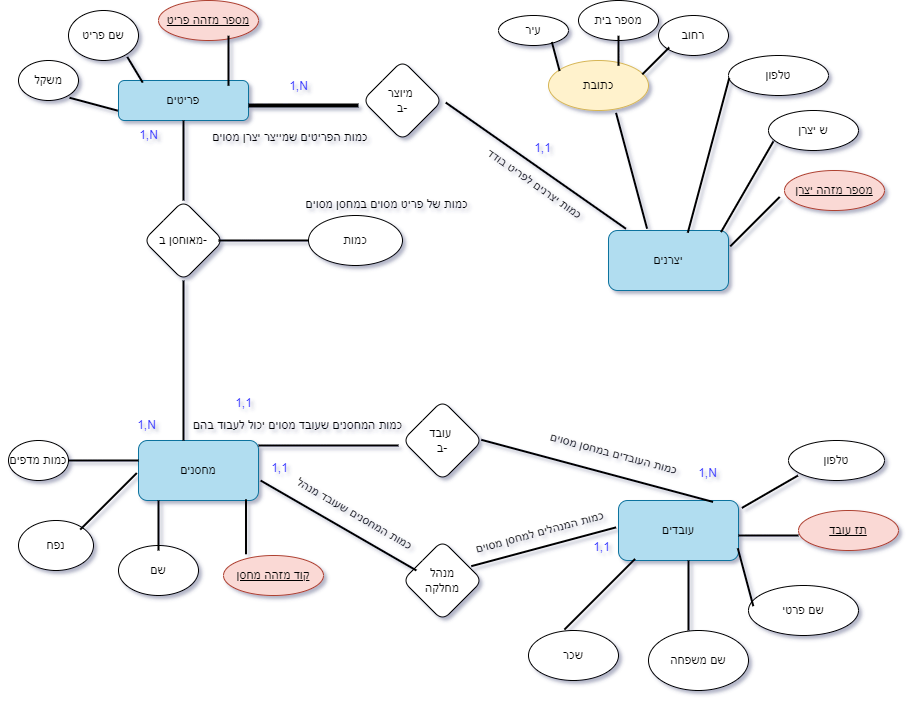

The diagram above was exported from draw.io. Its source (the exported page's mxGraphModel, read from the mxfile embedded in the PNG):
<mxGraphModel dx="1059" dy="573" grid="0" gridSize="10" guides="1" tooltips="1" connect="1" arrows="1" fold="1" page="1" pageScale="1" pageWidth="827" pageHeight="1169" background="#FFFFFF" math="0" shadow="1">
  <root>
    <mxCell id="0" />
    <mxCell id="1" parent="0" />
    <mxCell id="ZJp8wfK_FzLTX4RrDKdS-1" value="פריטים" style="rounded=1;whiteSpace=wrap;html=1;fillColor=#b1ddf0;strokeColor=#10739e;" vertex="1" parent="1">
      <mxGeometry x="130" y="80" width="130" height="40" as="geometry" />
    </mxCell>
    <mxCell id="ZJp8wfK_FzLTX4RrDKdS-3" value="משקל" style="ellipse;whiteSpace=wrap;html=1;rounded=1;" vertex="1" parent="1">
      <mxGeometry x="30" y="60" width="60" height="40" as="geometry" />
    </mxCell>
    <mxCell id="ZJp8wfK_FzLTX4RrDKdS-4" value="שם פריט" style="ellipse;whiteSpace=wrap;html=1;rounded=1;" vertex="1" parent="1">
      <mxGeometry x="80" y="10" width="70" height="50" as="geometry" />
    </mxCell>
    <mxCell id="ZJp8wfK_FzLTX4RrDKdS-6" value="מיוצר&amp;nbsp;&lt;br&gt;ב-" style="rhombus;whiteSpace=wrap;html=1;rounded=1;" vertex="1" parent="1">
      <mxGeometry x="374" y="60" width="80" height="80" as="geometry" />
    </mxCell>
    <mxCell id="ZJp8wfK_FzLTX4RrDKdS-7" value="יצרנים" style="rounded=1;whiteSpace=wrap;html=1;fillColor=#b1ddf0;strokeColor=#10739e;" vertex="1" parent="1">
      <mxGeometry x="620" y="230" width="120" height="60" as="geometry" />
    </mxCell>
    <mxCell id="ZJp8wfK_FzLTX4RrDKdS-8" value="מאוחסן ב-" style="rhombus;whiteSpace=wrap;html=1;rounded=1;" vertex="1" parent="1">
      <mxGeometry x="155" y="200" width="80" height="80" as="geometry" />
    </mxCell>
    <mxCell id="ZJp8wfK_FzLTX4RrDKdS-9" value="מחסנים" style="rounded=1;whiteSpace=wrap;html=1;fillColor=#b1ddf0;strokeColor=#10739e;" vertex="1" parent="1">
      <mxGeometry x="150" y="440" width="120" height="60" as="geometry" />
    </mxCell>
    <mxCell id="ZJp8wfK_FzLTX4RrDKdS-11" value="שם" style="ellipse;whiteSpace=wrap;html=1;rounded=1;" vertex="1" parent="1">
      <mxGeometry x="130" y="545" width="80" height="50" as="geometry" />
    </mxCell>
    <mxCell id="ZJp8wfK_FzLTX4RrDKdS-12" value="כמות מדפים" style="ellipse;whiteSpace=wrap;html=1;rounded=1;" vertex="1" parent="1">
      <mxGeometry x="20" y="440" width="60" height="40" as="geometry" />
    </mxCell>
    <mxCell id="ZJp8wfK_FzLTX4RrDKdS-13" value="נפח" style="ellipse;whiteSpace=wrap;html=1;rounded=1;" vertex="1" parent="1">
      <mxGeometry x="30" y="520" width="75" height="50" as="geometry" />
    </mxCell>
    <mxCell id="ZJp8wfK_FzLTX4RrDKdS-14" value="עובד&amp;nbsp;&lt;br&gt;ב-" style="rhombus;whiteSpace=wrap;html=1;rounded=1;" vertex="1" parent="1">
      <mxGeometry x="414" y="400" width="80" height="80" as="geometry" />
    </mxCell>
    <mxCell id="ZJp8wfK_FzLTX4RrDKdS-15" value="מנהל&lt;br&gt;מחלקה" style="rhombus;whiteSpace=wrap;html=1;rounded=1;" vertex="1" parent="1">
      <mxGeometry x="414" y="540" width="80" height="80" as="geometry" />
    </mxCell>
    <mxCell id="ZJp8wfK_FzLTX4RrDKdS-16" value="עובדים" style="rounded=1;whiteSpace=wrap;html=1;fillColor=#b1ddf0;strokeColor=#10739e;" vertex="1" parent="1">
      <mxGeometry x="630" y="500" width="120" height="60" as="geometry" />
    </mxCell>
    <mxCell id="ZJp8wfK_FzLTX4RrDKdS-18" value="שם פרטי" style="ellipse;whiteSpace=wrap;html=1;rounded=1;" vertex="1" parent="1">
      <mxGeometry x="760" y="585" width="110" height="50" as="geometry" />
    </mxCell>
    <mxCell id="ZJp8wfK_FzLTX4RrDKdS-19" value="שם משפחה" style="ellipse;whiteSpace=wrap;html=1;rounded=1;" vertex="1" parent="1">
      <mxGeometry x="660" y="630" width="100" height="60" as="geometry" />
    </mxCell>
    <mxCell id="ZJp8wfK_FzLTX4RrDKdS-20" value="טלפון" style="ellipse;whiteSpace=wrap;html=1;rounded=1;" vertex="1" parent="1">
      <mxGeometry x="800" y="440" width="96" height="40" as="geometry" />
    </mxCell>
    <mxCell id="ZJp8wfK_FzLTX4RrDKdS-21" value="שכר" style="ellipse;whiteSpace=wrap;html=1;rounded=1;" vertex="1" parent="1">
      <mxGeometry x="540" y="630" width="90" height="50" as="geometry" />
    </mxCell>
    <mxCell id="ZJp8wfK_FzLTX4RrDKdS-25" value="ש יצרן" style="ellipse;whiteSpace=wrap;html=1;rounded=1;" vertex="1" parent="1">
      <mxGeometry x="780" y="110" width="90" height="40" as="geometry" />
    </mxCell>
    <mxCell id="ZJp8wfK_FzLTX4RrDKdS-26" value="טלפון" style="ellipse;whiteSpace=wrap;html=1;rounded=1;" vertex="1" parent="1">
      <mxGeometry x="740" y="55" width="100" height="40" as="geometry" />
    </mxCell>
    <mxCell id="ZJp8wfK_FzLTX4RrDKdS-27" value="כתובת&lt;br&gt;" style="ellipse;whiteSpace=wrap;html=1;fillColor=#fff2cc;strokeColor=#d6b656;rounded=1;" vertex="1" parent="1">
      <mxGeometry x="560" y="60" width="100" height="50" as="geometry" />
    </mxCell>
    <mxCell id="ZJp8wfK_FzLTX4RrDKdS-29" value="כמות" style="ellipse;whiteSpace=wrap;html=1;rounded=1;" vertex="1" parent="1">
      <mxGeometry x="320" y="215" width="94" height="50" as="geometry" />
    </mxCell>
    <mxCell id="ZJp8wfK_FzLTX4RrDKdS-31" value="רחוב&lt;br&gt;" style="ellipse;whiteSpace=wrap;html=1;rounded=1;" vertex="1" parent="1">
      <mxGeometry x="670" y="15" width="70" height="40" as="geometry" />
    </mxCell>
    <mxCell id="ZJp8wfK_FzLTX4RrDKdS-32" value="מספר בית" style="ellipse;whiteSpace=wrap;html=1;rounded=1;" vertex="1" parent="1">
      <mxGeometry x="590" width="80" height="40" as="geometry" />
    </mxCell>
    <mxCell id="ZJp8wfK_FzLTX4RrDKdS-33" value="עיר" style="ellipse;whiteSpace=wrap;html=1;rounded=1;" vertex="1" parent="1">
      <mxGeometry x="510" y="15" width="70" height="30" as="geometry" />
    </mxCell>
    <mxCell id="ZJp8wfK_FzLTX4RrDKdS-41" value="" style="line;strokeWidth=2;html=1;rotation=35;rounded=1;" vertex="1" parent="1">
      <mxGeometry x="437.34" y="55.15" width="220" height="220" as="geometry" />
    </mxCell>
    <mxCell id="ZJp8wfK_FzLTX4RrDKdS-42" value="" style="line;strokeWidth=4;html=1;perimeter=backbonePerimeter;points=[];outlineConnect=0;rounded=1;" vertex="1" parent="1">
      <mxGeometry x="260" y="100" width="110" height="10" as="geometry" />
    </mxCell>
    <mxCell id="ZJp8wfK_FzLTX4RrDKdS-44" value="" style="line;strokeWidth=2;html=1;rounded=1;" vertex="1" parent="1">
      <mxGeometry x="230" y="235" width="90" height="10" as="geometry" />
    </mxCell>
    <mxCell id="ZJp8wfK_FzLTX4RrDKdS-45" value="" style="line;strokeWidth=2;direction=south;html=1;rounded=1;" vertex="1" parent="1">
      <mxGeometry x="190" y="120" width="10" height="80" as="geometry" />
    </mxCell>
    <mxCell id="ZJp8wfK_FzLTX4RrDKdS-46" value="" style="line;strokeWidth=2;direction=south;html=1;rounded=1;" vertex="1" parent="1">
      <mxGeometry x="190" y="280" width="10" height="160" as="geometry" />
    </mxCell>
    <mxCell id="ZJp8wfK_FzLTX4RrDKdS-47" value="" style="line;strokeWidth=2;html=1;rounded=1;" vertex="1" parent="1">
      <mxGeometry x="270" y="440" width="140" height="10" as="geometry" />
    </mxCell>
    <mxCell id="ZJp8wfK_FzLTX4RrDKdS-48" value="" style="line;strokeWidth=2;html=1;rotation=30;rounded=1;" vertex="1" parent="1">
      <mxGeometry x="260" y="480" width="180" height="90" as="geometry" />
    </mxCell>
    <mxCell id="ZJp8wfK_FzLTX4RrDKdS-49" value="" style="line;strokeWidth=2;html=1;rotation=15;rounded=1;" vertex="1" parent="1">
      <mxGeometry x="488.64" y="465.35" width="240" height="10" as="geometry" />
    </mxCell>
    <mxCell id="ZJp8wfK_FzLTX4RrDKdS-50" value="" style="line;strokeWidth=2;html=1;rotation=-15;rounded=1;" vertex="1" parent="1">
      <mxGeometry x="480.17" y="541.29" width="150" height="10" as="geometry" />
    </mxCell>
    <mxCell id="ZJp8wfK_FzLTX4RrDKdS-51" value="" style="line;strokeWidth=2;direction=south;html=1;rotation=-15;rounded=1;" vertex="1" parent="1">
      <mxGeometry x="638.06" y="110.26" width="10" height="120" as="geometry" />
    </mxCell>
    <mxCell id="ZJp8wfK_FzLTX4RrDKdS-52" value="קוד מזהה מחסן" style="ellipse;whiteSpace=wrap;html=1;align=center;fontStyle=4;fillColor=#fad9d5;strokeColor=#ae4132;rounded=1;" vertex="1" parent="1">
      <mxGeometry x="235" y="555" width="100" height="40" as="geometry" />
    </mxCell>
    <mxCell id="ZJp8wfK_FzLTX4RrDKdS-53" value="תז עובד&lt;br&gt;" style="ellipse;whiteSpace=wrap;html=1;align=center;fontStyle=4;fillColor=#fad9d5;strokeColor=#ae4132;rounded=1;" vertex="1" parent="1">
      <mxGeometry x="810" y="510" width="100" height="40" as="geometry" />
    </mxCell>
    <mxCell id="ZJp8wfK_FzLTX4RrDKdS-54" value="מספר מזהה יצרן" style="ellipse;whiteSpace=wrap;html=1;align=center;fontStyle=4;fillColor=#fad9d5;strokeColor=#ae4132;rounded=1;" vertex="1" parent="1">
      <mxGeometry x="796" y="170" width="100" height="40" as="geometry" />
    </mxCell>
    <mxCell id="ZJp8wfK_FzLTX4RrDKdS-55" value="מספר מזהה פריט" style="ellipse;whiteSpace=wrap;html=1;align=center;fontStyle=4;fillColor=#fad9d5;strokeColor=#ae4132;rounded=1;" vertex="1" parent="1">
      <mxGeometry x="170" width="100" height="40" as="geometry" />
    </mxCell>
    <mxCell id="ZJp8wfK_FzLTX4RrDKdS-56" value="" style="line;strokeWidth=2;html=1;rotation=-90;rounded=1;" vertex="1" parent="1">
      <mxGeometry x="230" y="521.29" width="55" height="10" as="geometry" />
    </mxCell>
    <mxCell id="ZJp8wfK_FzLTX4RrDKdS-57" value="" style="line;strokeWidth=2;html=1;rotation=-45;rounded=1;" vertex="1" parent="1">
      <mxGeometry x="80" y="390" width="80" height="221.72" as="geometry" />
    </mxCell>
    <mxCell id="ZJp8wfK_FzLTX4RrDKdS-58" value="" style="line;strokeWidth=2;html=1;rotation=-90;rounded=1;" vertex="1" parent="1">
      <mxGeometry x="145" y="520" width="50" height="10" as="geometry" />
    </mxCell>
    <mxCell id="ZJp8wfK_FzLTX4RrDKdS-59" value="" style="line;strokeWidth=2;html=1;rounded=1;" vertex="1" parent="1">
      <mxGeometry x="80" y="455" width="70" height="10" as="geometry" />
    </mxCell>
    <mxCell id="ZJp8wfK_FzLTX4RrDKdS-60" value="" style="line;strokeWidth=2;html=1;rotation=-90;rounded=1;" vertex="1" parent="1">
      <mxGeometry x="665" y="590" width="70" height="10" as="geometry" />
    </mxCell>
    <mxCell id="ZJp8wfK_FzLTX4RrDKdS-61" value="" style="line;strokeWidth=2;html=1;rotation=-30;rounded=1;" vertex="1" parent="1">
      <mxGeometry x="749" y="486.25" width="64.83" height="10" as="geometry" />
    </mxCell>
    <mxCell id="ZJp8wfK_FzLTX4RrDKdS-62" value="" style="line;strokeWidth=2;html=1;rotation=-105;rounded=1;" vertex="1" parent="1">
      <mxGeometry x="727.06" y="571.7" width="60" height="10" as="geometry" />
    </mxCell>
    <mxCell id="ZJp8wfK_FzLTX4RrDKdS-63" value="" style="line;strokeWidth=2;html=1;rotation=-180;rounded=1;" vertex="1" parent="1">
      <mxGeometry x="750" y="530" width="60" height="10" as="geometry" />
    </mxCell>
    <mxCell id="ZJp8wfK_FzLTX4RrDKdS-64" value="" style="line;strokeWidth=2;html=1;rotation=-45;rounded=1;" vertex="1" parent="1">
      <mxGeometry x="561.21" y="588.79" width="100" height="10" as="geometry" />
    </mxCell>
    <mxCell id="ZJp8wfK_FzLTX4RrDKdS-66" value="" style="line;strokeWidth=2;html=1;rotation=-45;rounded=1;" vertex="1" parent="1">
      <mxGeometry x="648.25" y="51.04" width="38.06" height="18.89" as="geometry" />
    </mxCell>
    <mxCell id="ZJp8wfK_FzLTX4RrDKdS-67" value="" style="line;strokeWidth=2;html=1;rotation=-105;rounded=1;" vertex="1" parent="1">
      <mxGeometry x="552.24" y="51.02" width="30" height="10" as="geometry" />
    </mxCell>
    <mxCell id="ZJp8wfK_FzLTX4RrDKdS-68" value="" style="line;strokeWidth=2;html=1;rotation=-90;rounded=1;" vertex="1" parent="1">
      <mxGeometry x="615" y="45.26" width="30" height="10" as="geometry" />
    </mxCell>
    <mxCell id="ZJp8wfK_FzLTX4RrDKdS-69" value="" style="line;strokeWidth=2;html=1;rotation=-45;rounded=1;" vertex="1" parent="1">
      <mxGeometry x="731.46" y="83.54" width="70" height="275.36" as="geometry" />
    </mxCell>
    <mxCell id="ZJp8wfK_FzLTX4RrDKdS-70" value="" style="line;strokeWidth=2;html=1;rotation=-60;rounded=1;" vertex="1" parent="1">
      <mxGeometry x="706.25" y="181.18" width="105" height="10" as="geometry" />
    </mxCell>
    <mxCell id="ZJp8wfK_FzLTX4RrDKdS-71" value="" style="line;strokeWidth=2;html=1;rotation=-75;rounded=1;" vertex="1" parent="1">
      <mxGeometry x="640" y="150" width="160" height="10" as="geometry" />
    </mxCell>
    <mxCell id="ZJp8wfK_FzLTX4RrDKdS-72" value="" style="line;strokeWidth=2;html=1;rotation=-165;rounded=1;" vertex="1" parent="1">
      <mxGeometry x="80.17" y="98.71" width="50" height="10" as="geometry" />
    </mxCell>
    <mxCell id="ZJp8wfK_FzLTX4RrDKdS-73" value="" style="line;strokeWidth=2;html=1;rotation=-121;rounded=1;" vertex="1" parent="1">
      <mxGeometry x="131.52" y="64.28" width="30" height="10" as="geometry" />
    </mxCell>
    <mxCell id="ZJp8wfK_FzLTX4RrDKdS-74" value="" style="line;strokeWidth=2;html=1;rotation=-90;rounded=1;" vertex="1" parent="1">
      <mxGeometry x="215" y="55.26" width="50" height="10" as="geometry" />
    </mxCell>
    <mxCell id="ZJp8wfK_FzLTX4RrDKdS-78" value="כמות הפריטים שמייצר יצרן מסוים&amp;nbsp;" style="text;html=1;align=center;verticalAlign=middle;resizable=0;points=[];autosize=1;strokeColor=none;fillColor=none;" vertex="1" parent="1">
      <mxGeometry x="215" y="123.99999999999999" width="176" height="26" as="geometry" />
    </mxCell>
    <mxCell id="ZJp8wfK_FzLTX4RrDKdS-80" value="כמות של פריט מסוים במחסן מסוים&lt;br&gt;" style="text;html=1;align=center;verticalAlign=middle;resizable=0;points=[];autosize=1;strokeColor=none;fillColor=none;" vertex="1" parent="1">
      <mxGeometry x="308" y="191" width="180" height="26" as="geometry" />
    </mxCell>
    <mxCell id="ZJp8wfK_FzLTX4RrDKdS-81" value="כמות המחסנים שעובד מסוים יכול לעבוד בהם" style="text;html=1;align=center;verticalAlign=middle;resizable=0;points=[];autosize=1;strokeColor=none;fillColor=none;" vertex="1" parent="1">
      <mxGeometry x="195" y="412" width="227" height="26" as="geometry" />
    </mxCell>
    <mxCell id="ZJp8wfK_FzLTX4RrDKdS-82" value="כמות המחסנים שעובד מנהל" style="text;html=1;align=center;verticalAlign=middle;resizable=0;points=[];autosize=1;strokeColor=none;fillColor=none;rotation=30;" vertex="1" parent="1">
      <mxGeometry x="291" y="500" width="149" height="26" as="geometry" />
    </mxCell>
    <mxCell id="ZJp8wfK_FzLTX4RrDKdS-83" value="כמות המנהלים למחסן מסוים" style="text;html=1;align=center;verticalAlign=middle;resizable=0;points=[];autosize=1;strokeColor=none;fillColor=none;rotation=-15;" vertex="1" parent="1">
      <mxGeometry x="476" y="519" width="150" height="26" as="geometry" />
    </mxCell>
    <mxCell id="ZJp8wfK_FzLTX4RrDKdS-84" value="כמות העובדים במחסן מסוים" style="text;html=1;align=center;verticalAlign=middle;resizable=0;points=[];autosize=1;strokeColor=none;fillColor=none;rotation=15;" vertex="1" parent="1">
      <mxGeometry x="550" y="440" width="149" height="26" as="geometry" />
    </mxCell>
    <mxCell id="ZJp8wfK_FzLTX4RrDKdS-85" value="&lt;font color=&quot;#3333ff&quot;&gt;1,N&lt;/font&gt;" style="text;html=1;align=center;verticalAlign=middle;resizable=0;points=[];autosize=1;strokeColor=none;fillColor=none;" vertex="1" parent="1">
      <mxGeometry x="291" y="72.71" width="37" height="26" as="geometry" />
    </mxCell>
    <mxCell id="ZJp8wfK_FzLTX4RrDKdS-86" value="&lt;font color=&quot;#3333ff&quot;&gt;1,1&lt;/font&gt;" style="text;html=1;align=center;verticalAlign=middle;resizable=0;points=[];autosize=1;strokeColor=none;fillColor=none;" vertex="1" parent="1">
      <mxGeometry x="536" y="135" width="35" height="26" as="geometry" />
    </mxCell>
    <mxCell id="ZJp8wfK_FzLTX4RrDKdS-87" value="&lt;font color=&quot;#3333ff&quot;&gt;1,N&lt;/font&gt;" style="text;html=1;align=center;verticalAlign=middle;resizable=0;points=[];autosize=1;strokeColor=none;fillColor=none;" vertex="1" parent="1">
      <mxGeometry x="700" y="460" width="37" height="26" as="geometry" />
    </mxCell>
    <mxCell id="ZJp8wfK_FzLTX4RrDKdS-88" value="&lt;font color=&quot;#3333ff&quot;&gt;1,1&lt;/font&gt;" style="text;html=1;align=center;verticalAlign=middle;resizable=0;points=[];autosize=1;strokeColor=none;fillColor=none;" vertex="1" parent="1">
      <mxGeometry x="595.17" y="534" width="35" height="26" as="geometry" />
    </mxCell>
    <mxCell id="ZJp8wfK_FzLTX4RrDKdS-89" value="&lt;font color=&quot;#3333ff&quot;&gt;1,1&lt;/font&gt;" style="text;html=1;align=center;verticalAlign=middle;resizable=0;points=[];autosize=1;strokeColor=none;fillColor=none;" vertex="1" parent="1">
      <mxGeometry x="273" y="455" width="35" height="26" as="geometry" />
    </mxCell>
    <mxCell id="ZJp8wfK_FzLTX4RrDKdS-90" value="&lt;font color=&quot;#3333ff&quot;&gt;1,1&lt;/font&gt;" style="text;html=1;align=center;verticalAlign=middle;resizable=0;points=[];autosize=1;strokeColor=none;fillColor=none;" vertex="1" parent="1">
      <mxGeometry x="237" y="390" width="35" height="26" as="geometry" />
    </mxCell>
    <mxCell id="ZJp8wfK_FzLTX4RrDKdS-91" value="&lt;font color=&quot;#3333ff&quot;&gt;1,N&lt;/font&gt;" style="text;html=1;align=center;verticalAlign=middle;resizable=0;points=[];autosize=1;strokeColor=none;fillColor=none;" vertex="1" parent="1">
      <mxGeometry x="139" y="412" width="37" height="26" as="geometry" />
    </mxCell>
    <mxCell id="ZJp8wfK_FzLTX4RrDKdS-92" value="&lt;font color=&quot;#3333ff&quot;&gt;1,N&lt;/font&gt;" style="text;html=1;align=center;verticalAlign=middle;resizable=0;points=[];autosize=1;strokeColor=none;fillColor=none;" vertex="1" parent="1">
      <mxGeometry x="141" y="122" width="37" height="26" as="geometry" />
    </mxCell>
    <mxCell id="ZJp8wfK_FzLTX4RrDKdS-93" value="כמות יצרנים לפריט בודד" style="text;html=1;align=center;verticalAlign=middle;resizable=0;points=[];autosize=1;strokeColor=none;fillColor=none;rotation=35;" vertex="1" parent="1">
      <mxGeometry x="480.17" y="170" width="131" height="26" as="geometry" />
    </mxCell>
  </root>
</mxGraphModel>